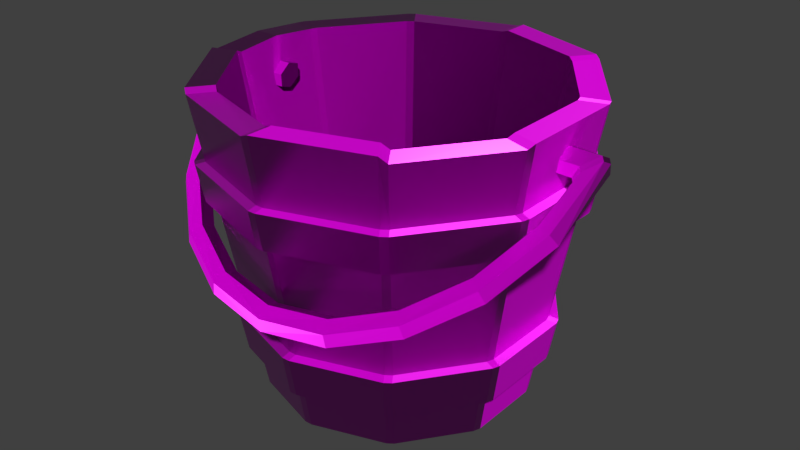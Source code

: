 # Source: Bucket_01_Blender_2_79.blend  (saved by Blender 2.79.0; exported with 4.5.12 LTS)
import bpy
from mathutils import Matrix  # noqa: F401  (used for matrix-valued properties, if any)

bpy.ops.wm.read_factory_settings(use_empty=True)
scene = bpy.context.scene
scene.name = 'Scene'

# ---- collections
col_collection_1 = bpy.data.collections.new('Collection 1'); scene.collection.children.link(col_collection_1)

# ---- images (referenced by path relative to the original .blend; pixels are not part of the script)
import os
ASSET_DIR = os.environ.get("B2B_ASSET_DIR", "")  # directory of the original .blend (textures are referenced by path, not embedded)
HERE = os.path.dirname(os.path.abspath(__file__))  # packed textures are extracted next to this script under _unpacked/

def load_image(name, relpath, width, height, colorspace="sRGB"):
    """Load a texture the original file referenced (path relative to the .blend, or extracted next to this script)."""
    p = next((c for c in (os.path.join(HERE, relpath), os.path.join(ASSET_DIR, relpath)) if relpath and os.path.exists(c)), "")
    if p:
        img = bpy.data.images.load(p, check_existing=True)
        img.name = name
    else:  # same state as the original file: an image datablock whose file is absent (Cycles renders it pink)
        img = bpy.data.images.new(name, width, height)
        img.source = "FILE"
        img.filepath = "//" + (relpath or name)
    img.colorspace_settings.name = colorspace
    return img
img_bucket_01_rou = load_image('Bucket 01 ROU', '', 2048, 2048, 'sRGB')
img_bucket_01_met = load_image('Bucket 01 MET', 'Bucket 01 MET.png', 1024, 1024, 'sRGB')
img_bucket_01_col = load_image('Bucket 01 COL', 'Bucket 01 COL.png', 1024, 1024, 'sRGB')
img_bucket_01_nor = load_image('Bucket 01 NOR', 'Bucket 01 NOR.png', 1024, 1024, 'Non-Color')

# ---- materials (node trees are filled in below, after node groups)
mat_material_001 = bpy.data.materials.new('Material.001')
mat_material_001.alpha_threshold = 0.0
mat_material_001.roughness = 0.5
mat_material_001.line_color = (0.0, 0.0, 0.0, 1.0)

# ---- material node trees
mat_material_001.use_nodes = True; mat_material_001.node_tree.nodes.clear()
_N = mat_material_001.node_tree.nodes; _L = mat_material_001.node_tree.links
n0 = _N.new('ShaderNodeBsdfPrincipled'); n0.name = 'Principled BSDF'; n0.location = (10, 300)
n0.distribution = 'GGX'
n0.subsurface_method = 'BURLEY'
n0.inputs[3].default_value = 1.45
n1 = _N.new('ShaderNodeNormalMap'); n1.name = 'Normal Map'; n1.location = (-188, -211)
n2 = _N.new('ShaderNodeTexImage'); n2.name = 'Image Texture.003'; n2.location = (-554, -48)
n2.image = img_bucket_01_rou
n3 = _N.new('ShaderNodeTexImage'); n3.name = 'Image Texture.002'; n3.location = (-556, 223)
n3.image = img_bucket_01_met
n4 = _N.new('ShaderNodeTexImage'); n4.name = 'Image Texture'; n4.location = (-555, 492)
n4.image = img_bucket_01_col
n5 = _N.new('ShaderNodeOutputMaterial'); n5.name = 'Material Output'; n5.location = (340, 319)
n6 = _N.new('ShaderNodeTexImage'); n6.name = 'Image Texture.001'; n6.location = (-551, -332)
n6.image = img_bucket_01_nor
_L.new(n0.outputs[0], n5.inputs[0])
_L.new(n4.outputs[0], n0.inputs[0])
_L.new(n1.outputs[0], n0.inputs[5])
_L.new(n6.outputs[0], n1.inputs[1])
_L.new(n3.outputs[0], n0.inputs[1])
_L.new(n2.outputs[0], n0.inputs[2])
n5.is_active_output = True

# ---- world
world_world = bpy.data.worlds.new('World'); scene.world = world_world
world_world.color = (0.05088, 0.05088, 0.05088)
world_world.use_sun_shadow = False
world_world.sun_shadow_jitter_overblur = 0.0
world_world.cycles.sampling_method = 'MANUAL'

# ---- meshes
me_cylinder = bpy.data.meshes.new('Cylinder')
me_cylinder.from_pydata([(0.07561, -0.1966, 0.1487), (0.0733, -0.1975, 0.1623), (0.06868, -0.1855, 0.1718), (0.06638, -0.1725, 0.1676), (0.06868, -0.1716, 0.1541), (0.0733, -0.1836, 0.1446), (0.1438, -0.1672, 0.1719), (0.1394, -0.169, 0.1847), (0.1307, -0.1588, 0.1928), (0.1263, -0.1467, 0.188), (0.1307, -0.1448, 0.1751), (0.1394, -0.1551, 0.167), (0.198, -0.1213, 0.2079), (0.1919, -0.1245, 0.2197), (0.1798, -0.1171, 0.2255), (0.1738, -0.1064, 0.2196), (0.1798, -0.1032, 0.2078), (0.1919, -0.1106, 0.202), (0.2327, -0.06352, 0.2533), (0.2256, -0.06852, 0.2637), (0.2114, -0.06462, 0.2668), (0.2043, -0.0557, 0.2595), (0.2114, -0.0507, 0.2491), (0.2256, -0.05461, 0.246), (0.1571, 0.01402, 0.3143), (0.1571, 0.0007346, 0.3182), (0.1571, -0.01192, 0.3082), (0.1571, -0.01128, 0.2944), (0.1571, 0.002, 0.2905), (0.1571, 0.01465, 0.3005), (0.2397, 0.003887, 0.3105), (0.2356, 0.007908, 0.3137), (0.2326, -5.583e-05, 0.3176), (0.2366, -0.003963, 0.3145), (0.2177, -0.0127, 0.3076), (0.2214, -0.01677, 0.3044), (0.2102, -0.01206, 0.2938), (0.2139, -0.01613, 0.2906), (0.2177, 0.00122, 0.2899), (0.2214, -0.002822, 0.2867), (0.2327, 0.01386, 0.2999), (0.2366, 0.01005, 0.2969), (0.0, -0.2067, 0.1408), (0.0, -0.2074, 0.1546), (0.0, -0.1947, 0.1645), (0.0, -0.1814, 0.1606), (0.0, -0.1808, 0.1468), (0.0, -0.1935, 0.1369), (-0.07561, -0.1966, 0.1487), (-0.0733, -0.1975, 0.1623), (-0.06868, -0.1855, 0.1718), (-0.06638, -0.1725, 0.1676), (-0.06868, -0.1716, 0.1541), (-0.0733, -0.1836, 0.1446), (-0.1438, -0.1672, 0.1719), (-0.1394, -0.169, 0.1847), (-0.1307, -0.1588, 0.1928), (-0.1263, -0.1467, 0.188), (-0.1307, -0.1448, 0.1751), (-0.1394, -0.1551, 0.167), (-0.198, -0.1213, 0.2079), (-0.1919, -0.1245, 0.2197), (-0.1798, -0.1171, 0.2255), (-0.1738, -0.1064, 0.2196), (-0.1798, -0.1032, 0.2078), (-0.1919, -0.1106, 0.202), (-0.2327, -0.06352, 0.2533), (-0.2256, -0.06852, 0.2637), (-0.2114, -0.06462, 0.2668), (-0.2043, -0.0557, 0.2595), (-0.2114, -0.0507, 0.2491), (-0.2256, -0.05461, 0.246), (-0.1571, 0.01402, 0.3143), (-0.1571, 0.0007346, 0.3182), (-0.1571, -0.01192, 0.3082), (-0.1571, -0.01128, 0.2944), (-0.1571, 0.002, 0.2905), (-0.1571, 0.01465, 0.3005), (-0.2397, 0.003887, 0.3105), (-0.2356, 0.007908, 0.3137), (-0.2326, -5.583e-05, 0.3176), (-0.2366, -0.003963, 0.3145), (-0.2177, -0.0127, 0.3076), (-0.2214, -0.01677, 0.3044), (-0.2102, -0.01206, 0.2938), (-0.2139, -0.01613, 0.2906), (-0.2177, 0.00122, 0.2899), (-0.2214, -0.002822, 0.2867), (-0.2327, 0.01386, 0.2999), (-0.2366, 0.01005, 0.2969), (0.004233, 0.1276, 0.0), (-0.004233, 0.1276, 0.0), (-0.004235, 0.181, 0.3406), (0.004235, 0.181, 0.3431), (0.07848, 0.1007, 0.0), (0.07157, 0.1057, 0.0), (0.103, 0.149, 0.3431), (0.1099, 0.1439, 0.3406), (0.1227, 0.03542, 0.0), (0.12, 0.04345, 0.0), (0.1709, 0.05996, 0.3406), (0.1735, 0.05193, 0.3406), (0.12, -0.04345, 0.0), (0.1227, -0.03542, 0.0), (0.1735, -0.05193, 0.3406), (0.1709, -0.05996, 0.3369), (0.07157, -0.1057, 0.0), (0.07848, -0.1007, 0.0), (0.1099, -0.1439, 0.3369), (0.103, -0.149, 0.3436), (-0.004233, -0.1276, 0.0), (0.004233, -0.1276, 0.0), (0.004235, -0.181, 0.3436), (-0.004235, -0.181, 0.3406), (-0.07848, -0.1007, 0.0), (-0.07157, -0.1057, 0.0), (-0.103, -0.149, 0.3406), (-0.1099, -0.1439, 0.3444), (-0.1227, -0.03542, 0.0), (-0.12, -0.04345, 0.0), (-0.1709, -0.05996, 0.3444), (-0.1735, -0.05193, 0.3406), (-0.12, 0.04345, 0.0), (-0.1227, 0.03542, 0.0), (-0.1735, 0.05193, 0.3406), (-0.1709, 0.05996, 0.3406), (-0.07157, 0.1057, 0.0), (-0.07848, 0.1007, 0.0), (-0.1099, 0.1439, 0.3406), (-0.103, 0.149, 0.3406), (0.1274, 0.168, 0.3406), (0.1205, 0.173, 0.3431), (-0.004234, 0.2108, 0.3406), (0.004234, 0.2108, 0.3431), (0.2018, 0.06112, 0.3406), (0.1992, 0.06916, 0.3406), (0.1992, -0.06916, 0.3369), (0.2018, -0.06112, 0.3406), (0.1205, -0.173, 0.3436), (0.1274, -0.168, 0.3369), (-0.004234, -0.2108, 0.3406), (0.004234, -0.2108, 0.3436), (-0.1274, -0.168, 0.3444), (-0.1205, -0.173, 0.3406), (-0.2018, -0.06112, 0.3406), (-0.1992, -0.06916, 0.3444), (-0.1992, 0.06916, 0.3406), (-0.2018, 0.06112, 0.3406), (-0.1205, 0.173, 0.3406), (-0.1274, 0.168, 0.3406), (-0.004234, 0.1486, 0.0), (0.004234, 0.1486, 0.0), (0.09083, 0.1177, 0.0), (0.08393, 0.1227, 0.0), (0.1427, 0.04191, 0.0), (0.14, 0.04995, 0.0), (0.14, -0.04995, 0.0), (0.1427, -0.04191, 0.0), (0.08393, -0.1227, 0.0), (0.09083, -0.1177, 0.0), (-0.004234, -0.1486, 0.0), (0.004234, -0.1486, 0.0), (-0.09083, -0.1177, 0.0), (-0.08393, -0.1227, 0.0), (-0.1427, -0.04191, 0.0), (-0.14, -0.04995, 0.0), (-0.14, 0.04995, 0.0), (-0.1427, 0.04191, 0.0), (-0.08393, 0.1227, 0.0), (-0.09083, 0.1177, 0.0), (0.07157, 0.1057, 0.0377), (0.0785, 0.1006, 0.0377), (-0.004235, 0.1276, 0.0377), (0.004235, 0.1276, 0.0377), (0.1227, 0.03542, 0.0377), (0.1201, 0.04344, 0.0377), (0.1201, -0.04344, 0.0377), (0.1227, -0.03542, 0.0377), (0.0785, -0.1006, 0.0377), (0.07157, -0.1057, 0.0377), (0.004235, -0.1276, 0.0377), (-0.004235, -0.1276, 0.0377), (-0.07157, -0.1057, 0.0377), (-0.0785, -0.1006, 0.0377), (-0.1227, -0.03542, 0.0377), (-0.1201, -0.04344, 0.0377), (-0.1201, 0.04344, 0.0377), (-0.1227, 0.03542, 0.0377), (-0.0785, 0.1006, 0.0377), (-0.07157, 0.1057, 0.0377), (0.004233, 0.1276, 0.02046), (-0.004233, 0.1276, 0.02046), (0.0785, 0.1006, 0.02046), (0.07157, 0.1057, 0.02046), (0.1201, 0.04344, 0.02046), (0.1227, 0.03542, 0.02046), (0.1227, -0.03542, 0.02046), (0.1201, -0.04344, 0.02046), (0.07157, -0.1057, 0.02046), (0.0785, -0.1006, 0.02046), (-0.004233, -0.1276, 0.02046), (0.004233, -0.1276, 0.02046), (-0.0785, -0.1006, 0.02046), (-0.07157, -0.1057, 0.02046), (-0.1201, -0.04344, 0.02046), (-0.1227, -0.03542, 0.02046), (-0.1227, 0.03542, 0.02046), (-0.1201, 0.04344, 0.02046), (-0.07157, 0.1057, 0.02046), (-0.0785, 0.1006, 0.02046), (-0.004234, 0.2081, 0.2675), (0.004234, 0.2081, 0.2675), (0.1189, 0.1709, 0.2675), (0.1258, 0.1658, 0.2675), (0.1966, 0.06833, 0.2675), (0.1992, 0.06029, 0.2675), (0.1992, -0.06029, 0.2675), (0.1966, -0.06833, 0.2675), (0.1258, -0.1658, 0.2675), (0.1189, -0.1709, 0.2675), (0.004234, -0.2081, 0.2675), (-0.004234, -0.2081, 0.2675), (-0.1189, -0.1709, 0.2675), (-0.1258, -0.1658, 0.2675), (-0.1966, -0.06833, 0.2675), (-0.1992, -0.06029, 0.2675), (-0.1992, 0.06029, 0.2675), (-0.1966, 0.06833, 0.2675), (-0.1258, 0.1658, 0.2675), (-0.1189, 0.1709, 0.2675), (0.1084, 0.1564, 0.228), (0.1153, 0.1514, 0.228), (0.1796, 0.06281, 0.228), (0.1822, 0.05476, 0.228), (0.1822, -0.05476, 0.228), (0.1796, -0.06281, 0.228), (0.1153, -0.1514, 0.228), (0.1084, -0.1564, 0.228), (0.004233, -0.1902, 0.228), (-0.004233, -0.1902, 0.228), (-0.1084, -0.1564, 0.228), (-0.1153, -0.1514, 0.228), (-0.1796, -0.06281, 0.228), (-0.1822, -0.05476, 0.228), (-0.1822, 0.05476, 0.228), (-0.1796, 0.06281, 0.228), (-0.1153, 0.1514, 0.228), (-0.1084, 0.1564, 0.228), (-0.004233, 0.1902, 0.228), (0.004233, 0.1902, 0.228), (0.1003, 0.1452, 0.09375), (0.1071, 0.1402, 0.09375), (0.1665, 0.05853, 0.09375), (0.1691, 0.05049, 0.09375), (0.1691, -0.05049, 0.09375), (0.1665, -0.05853, 0.09375), (0.1071, -0.1402, 0.09375), (0.1003, -0.1452, 0.09375), (0.004233, -0.1764, 0.09375), (-0.004233, -0.1764, 0.09375), (-0.1003, -0.1452, 0.09375), (-0.1071, -0.1402, 0.09375), (-0.1665, -0.05853, 0.09375), (-0.1691, -0.05049, 0.09375), (-0.1691, 0.05049, 0.09375), (-0.1665, 0.05853, 0.09375), (-0.1071, 0.1402, 0.09375), (-0.1003, 0.1452, 0.09375), (-0.004233, 0.1764, 0.09375), (0.004233, 0.1764, 0.09375), (0.1023, 0.1335, 0.04819), (0.09538, 0.1385, 0.04819), (0.1612, 0.04792, 0.04819), (0.1586, 0.05596, 0.04819), (0.1586, -0.05596, 0.04819), (0.1612, -0.04792, 0.04819), (0.09538, -0.1385, 0.04819), (0.1023, -0.1335, 0.04819), (-0.004233, -0.1681, 0.04819), (0.004233, -0.1681, 0.04819), (-0.1023, -0.1335, 0.04819), (-0.09538, -0.1385, 0.04819), (-0.1612, -0.04792, 0.04819), (-0.1586, -0.05596, 0.04819), (-0.1586, 0.05596, 0.04819), (-0.1612, 0.04792, 0.04819), (-0.09538, 0.1385, 0.04819), (-0.1023, 0.1335, 0.04819), (-0.004233, 0.1578, 0.05007), (0.004233, 0.1578, 0.05007), (-0.1128, 0.1625, 0.2693), (-0.1197, 0.1575, 0.2693), (0.004234, 0.1978, 0.2693), (-0.004234, 0.1978, 0.2693), (-0.1868, 0.06514, 0.2693), (-0.1894, 0.0571, 0.2693), (-0.1894, -0.0571, 0.2693), (-0.1868, -0.06514, 0.2693), (-0.1197, -0.1575, 0.2693), (-0.1128, -0.1625, 0.2693), (-0.004234, -0.1978, 0.2693), (0.004234, -0.1978, 0.2693), (0.1128, -0.1625, 0.2693), (0.1197, -0.1575, 0.2693), (0.1868, -0.06514, 0.2693), (0.1894, -0.0571, 0.2693), (0.1894, 0.0571, 0.2693), (0.1868, 0.06514, 0.2693), (0.1197, 0.1575, 0.2693), (0.1128, 0.1625, 0.2693), (0.004234, 0.2006, 0.2261), (-0.004234, 0.2006, 0.2261), (0.1213, 0.1597, 0.2261), (0.1145, 0.1647, 0.2261), (0.1921, 0.05796, 0.2261), (0.1894, 0.066, 0.2261), (0.1894, -0.066, 0.2261), (0.1921, -0.05796, 0.2261), (0.1145, -0.1647, 0.2261), (0.1213, -0.1597, 0.2261), (-0.004234, -0.2006, 0.2261), (0.004234, -0.2006, 0.2261), (-0.1213, -0.1597, 0.2261), (-0.1145, -0.1647, 0.2261), (-0.1921, -0.05796, 0.2261), (-0.1894, -0.066, 0.2261), (-0.1894, 0.066, 0.2261), (-0.1921, 0.05796, 0.2261), (-0.1145, 0.1647, 0.2261), (-0.1213, 0.1597, 0.2261), (-0.09419, 0.1368, 0.09563), (-0.1011, 0.1318, 0.09563), (0.004233, 0.1661, 0.09563), (-0.004233, 0.1661, 0.09563), (-0.1566, 0.05534, 0.09563), (-0.1593, 0.0473, 0.09563), (-0.1593, -0.0473, 0.09563), (-0.1566, -0.05534, 0.09563), (-0.1011, -0.1318, 0.09563), (-0.09419, -0.1368, 0.09563), (-0.004233, -0.1661, 0.09563), (0.004233, -0.1661, 0.09563), (0.09419, -0.1368, 0.09563), (0.1011, -0.1318, 0.09563), (0.1566, -0.05534, 0.09563), (0.1593, -0.0473, 0.09563), (0.1593, 0.0473, 0.09563), (0.1566, 0.05534, 0.09563), (0.1011, 0.1318, 0.09563), (0.09419, 0.1368, 0.09563), (0.004233, 0.1681, 0.04819), (-0.004233, 0.1681, 0.04819), (0.08931, 0.1301, 0.05007), (0.09619, 0.1251, 0.05007), (0.1487, 0.05277, 0.05007), (0.1513, 0.04473, 0.05007), (0.1513, -0.04473, 0.05007), (0.1487, -0.05277, 0.05007), (0.09619, -0.1251, 0.05007), (0.08931, -0.1301, 0.05007), (0.004233, -0.1578, 0.05007), (-0.004233, -0.1578, 0.05007), (-0.08931, -0.1301, 0.05007), (-0.09619, -0.1251, 0.05007), (-0.1487, -0.05277, 0.05007), (-0.1513, -0.04473, 0.05007), (-0.1513, 0.04473, 0.05007), (-0.1487, 0.05277, 0.05007), (-0.09619, 0.1251, 0.05007), (-0.08931, 0.1301, 0.05007), (-0.1978, 0.0003083, 0.3178), (-0.1697, 0.0006028, 0.3181), (-0.1651, 0.001898, 0.2904), (-0.193, 0.001538, 0.2902), (-0.1948, 0.01426, 0.3002), (-0.1667, 0.01455, 0.3004), (-0.1972, 0.0109, 0.314), (-0.1691, 0.01309, 0.3142), (-0.1657, -0.01141, 0.2943), (-0.1937, -0.01181, 0.294), (-0.168, -0.01206, 0.3081), (-0.1961, -0.01242, 0.3078), (0.1937, -0.01181, 0.294), (0.1657, -0.01141, 0.2943), (0.193, 0.001538, 0.2902), (0.1651, 0.001898, 0.2904), (0.1961, -0.01242, 0.3078), (0.168, -0.01206, 0.3081), (0.1948, 0.01426, 0.3002), (0.1667, 0.01455, 0.3004), (0.1978, 0.0003083, 0.3178), (0.1697, 0.0006028, 0.3181), (0.1972, 0.0109, 0.314), (0.1691, 0.01309, 0.3142), (0.1735, -3.725e-09, 0.3406), (0.2018, -1.118e-08, 0.3406), (-0.1735, -3.725e-09, 0.3456), (-0.2018, 0.0, 0.3456), (0.1227, -3.725e-09, 0.0), (0.1227, -3.725e-09, 0.02046), (0.1427, -7.451e-09, 0.0), (0.1894, -1.118e-08, 0.2693), (0.1513, -7.451e-09, 0.05007), (0.1921, -1.118e-08, 0.2261), (0.1992, -1.118e-08, 0.2675), (0.1822, -1.118e-08, 0.228), (0.1593, -7.451e-09, 0.09563), (0.1612, -7.451e-09, 0.04819), (0.1691, -7.451e-09, 0.09375), (-0.1227, 0.0, 0.0), (-0.1227, 0.0, 0.02046), (-0.1427, 3.725e-09, 0.0), (-0.1894, 0.0, 0.2693), (-0.1513, 0.0, 0.05007), (-0.1921, 0.0, 0.2261), (-0.1992, 0.0, 0.2675), (-0.1822, 0.0, 0.228), (-0.1593, 0.0, 0.09563), (-0.1612, 0.0, 0.04819), (-0.1691, 0.0, 0.09375), (0.1609, -0.04784, 0.2656), (0.1583, -0.05587, 0.2656), (0.09521, -0.1382, 0.2656), (0.1021, -0.1332, 0.2656), (-0.1583, -0.05587, 0.2656), (-0.1609, -0.04784, 0.2656), (-0.004235, -0.1678, 0.2656), (0.004235, -0.1678, 0.2656), (-0.1021, -0.1332, 0.2656), (-0.09521, -0.1382, 0.2656), (-0.004235, 0.1672, 0.262), (0.004235, 0.1672, 0.262), (0.1017, 0.1327, 0.262), (0.09483, 0.1377, 0.262), (-0.1577, 0.05567, 0.262), (-0.1603, 0.04764, 0.262), (0.1603, 0.04764, 0.262), (0.1577, 0.05567, 0.262), (-0.09483, 0.1377, 0.262), (-0.1017, 0.1327, 0.262)], [], [(42, 0, 1, 43), (43, 1, 2, 44), (44, 2, 3, 45), (45, 3, 4, 46), (46, 4, 5, 47), (47, 5, 0, 42), (0, 6, 7, 1), (1, 7, 8, 2), (2, 8, 9, 3), (3, 9, 10, 4), (4, 10, 11, 5), (5, 11, 6, 0), (6, 12, 13, 7), (7, 13, 14, 8), (8, 14, 15, 9), (9, 15, 16, 10), (10, 16, 17, 11), (11, 17, 12, 6), (12, 18, 19, 13), (13, 19, 20, 14), (14, 20, 21, 15), (15, 21, 22, 16), (16, 22, 23, 17), (17, 23, 18, 12), (31, 40, 388, 392), (36, 34, 386, 382), (38, 36, 382, 384), (40, 38, 384, 388), (34, 32, 390, 386), (23, 41, 30, 18), (21, 37, 39, 22), (19, 33, 35, 20), (22, 39, 41, 23), (20, 35, 37, 21), (18, 30, 33, 19), (24, 27, 26, 25), (28, 27, 24, 29), (31, 32, 33, 30), (32, 34, 35, 33), (34, 36, 37, 35), (36, 38, 39, 37), (38, 40, 41, 39), (30, 41, 40, 31), (32, 31, 392, 390), (42, 43, 49, 48), (43, 44, 50, 49), (44, 45, 51, 50), (45, 46, 52, 51), (46, 47, 53, 52), (47, 42, 48, 53), (48, 49, 55, 54), (49, 50, 56, 55), (50, 51, 57, 56), (51, 52, 58, 57), (52, 53, 59, 58), (53, 48, 54, 59), (54, 55, 61, 60), (55, 56, 62, 61), (56, 57, 63, 62), (57, 58, 64, 63), (58, 59, 65, 64), (59, 54, 60, 65), (60, 61, 67, 66), (61, 62, 68, 67), (62, 63, 69, 68), (63, 64, 70, 69), (64, 65, 71, 70), (65, 60, 66, 71), (79, 376, 374, 88), (84, 379, 381, 82), (86, 373, 379, 84), (88, 374, 373, 86), (82, 381, 370, 80), (71, 66, 78, 89), (69, 70, 87, 85), (67, 68, 83, 81), (70, 71, 89, 87), (68, 69, 85, 83), (66, 67, 81, 78), (72, 73, 74, 75), (76, 77, 72, 75), (79, 78, 81, 80), (80, 81, 83, 82), (82, 83, 85, 84), (84, 85, 87, 86), (86, 87, 89, 88), (78, 79, 88, 89), (80, 370, 376, 79), (308, 130, 135, 307), (290, 148, 132, 293), (304, 136, 139, 303), (302, 138, 141, 301), (300, 140, 143, 299), (298, 142, 145, 297), (296, 379, 373, 412), (294, 146, 149, 291), (106, 111, 201, 198), (151, 289, 352, 153), (272, 407, 402, 355), (91, 126, 168, 150), (430, 438, 189, 172), (398, 103, 196, 399), (102, 107, 199, 197), (423, 421, 176, 178), (110, 115, 203, 200), (114, 119, 204, 202), (409, 123, 206, 410), (122, 127, 209, 207), (292, 133, 131, 309), (94, 99, 194, 192), (126, 91, 191, 208), (437, 432, 171, 175), (104, 394, 391, 387), (105, 108, 139, 136), (427, 422, 179, 180), (429, 426, 181, 182), (424, 428, 183, 185), (377, 375, 435, 124), (439, 434, 186, 188), (433, 431, 173, 170), (182, 181, 172, 189), (93, 96, 131, 133), (396, 124, 147, 397), (109, 112, 141, 138), (97, 100, 135, 130), (125, 128, 149, 146), (113, 116, 143, 140), (394, 104, 137, 395), (129, 92, 132, 148), (117, 120, 145, 142), (202, 204, 205, 410, 206, 207, 209), (409, 118, 164, 411), (111, 106, 158, 161), (99, 94, 152, 155), (127, 122, 166, 169), (115, 110, 160, 163), (398, 98, 154, 400), (90, 95, 193, 190), (119, 114, 162, 165), (107, 102, 156, 159), (210, 229, 290, 293), (228, 227, 294, 291), (415, 225, 296, 412), (224, 223, 298, 297), (222, 221, 300, 299), (220, 219, 302, 301), (218, 217, 304, 303), (404, 215, 306, 401), (214, 213, 308, 307), (212, 211, 292, 309), (312, 315, 232, 231), (332, 249, 230, 349), (316, 319, 236, 235), (318, 321, 238, 237), (320, 323, 240, 239), (322, 325, 242, 241), (414, 327, 244, 416), (326, 329, 246, 245), (328, 311, 248, 247), (350, 269, 250, 271), (268, 267, 330, 333), (266, 265, 334, 331), (419, 263, 336, 417), (262, 261, 338, 337), (260, 259, 340, 339), (258, 257, 342, 341), (256, 255, 344, 343), (408, 253, 346, 406), (250, 269, 332, 349), (270, 251, 252, 273), (168, 369, 288, 150), (400, 402, 356, 157), (156, 357, 358, 159), (158, 359, 360, 161), (160, 361, 362, 163), (162, 363, 364, 165), (411, 413, 366, 167), (166, 367, 368, 169), (170, 173, 180, 179), (152, 353, 354, 155), (312, 213, 214, 315), (310, 313, 230, 249), (326, 227, 228, 329), (414, 415, 226, 327), (322, 223, 224, 325), (320, 221, 222, 323), (318, 219, 220, 321), (316, 217, 218, 319), (403, 404, 216, 317), (328, 229, 210, 311), (348, 231, 232, 347), (403, 317, 234, 405), (406, 405, 234, 345), (344, 235, 236, 343), (342, 237, 238, 341), (340, 239, 240, 339), (338, 241, 242, 337), (417, 416, 244, 335), (334, 245, 246, 331), (330, 247, 248, 333), (350, 271, 352, 289), (286, 267, 268, 351), (284, 265, 266, 287), (418, 419, 264, 285), (280, 261, 262, 283), (278, 259, 260, 281), (276, 257, 258, 279), (274, 255, 256, 277), (407, 408, 254, 275), (252, 251, 348, 347), (270, 273, 354, 353), (407, 275, 356, 402), (274, 277, 358, 357), (276, 279, 360, 359), (278, 281, 362, 361), (280, 283, 364, 363), (418, 285, 366, 413), (284, 287, 368, 367), (286, 351, 288, 369), (174, 175, 171, 178, 176, 177), (184, 185, 183, 188, 186, 187), (190, 193, 198, 201), (200, 203, 208, 191), (192, 194, 195, 399, 196, 197, 199), (310, 211, 212, 313), (293, 132, 133, 292), (353, 152, 153, 352), (355, 154, 155, 354), (357, 156, 157, 356), (359, 158, 159, 358), (361, 160, 161, 360), (363, 162, 163, 362), (365, 164, 165, 364), (367, 166, 167, 366), (369, 168, 169, 368), (132, 92, 93, 133), (97, 130, 131, 96), (101, 134, 135, 100), (105, 136, 137, 104), (109, 138, 139, 108), (113, 140, 141, 112), (117, 142, 143, 116), (121, 144, 145, 120), (125, 146, 147, 124), (129, 148, 149, 128), (152, 94, 95, 153), (91, 150, 151, 90), (154, 98, 99, 155), (156, 102, 103, 157), (158, 106, 107, 159), (160, 110, 111, 161), (162, 114, 115, 163), (164, 118, 119, 165), (166, 122, 123, 167), (168, 126, 127, 169), (420, 177, 176, 421), (422, 109, 108, 423), (430, 172, 173, 431), (432, 97, 96, 433), (424, 185, 184, 425), (434, 125, 124, 435), (426, 113, 112, 427), (436, 101, 100, 437), (438, 129, 128, 439), (428, 117, 116, 429), (94, 192, 193, 95), (191, 91, 90, 190), (122, 207, 206, 123), (204, 119, 118, 205), (110, 200, 201, 111), (199, 107, 106, 198), (98, 195, 194, 99), (126, 208, 209, 127), (114, 202, 203, 115), (102, 197, 196, 103), (311, 210, 211, 310), (130, 308, 309, 131), (134, 306, 307, 135), (136, 304, 305, 137), (138, 302, 303, 139), (140, 300, 301, 141), (142, 298, 299, 143), (144, 296, 297, 145), (146, 294, 295, 147), (148, 290, 291, 149), (213, 312, 313, 212), (215, 314, 315, 214), (217, 316, 317, 216), (219, 318, 319, 218), (221, 320, 321, 220), (223, 322, 323, 222), (225, 324, 325, 224), (227, 326, 327, 226), (229, 328, 329, 228), (333, 248, 249, 332), (231, 348, 349, 230), (233, 346, 347, 232), (235, 344, 345, 234), (237, 342, 343, 236), (239, 340, 341, 238), (241, 338, 339, 240), (243, 336, 337, 242), (245, 334, 335, 244), (247, 330, 331, 246), (351, 268, 269, 350), (251, 270, 271, 250), (253, 272, 273, 252), (255, 274, 275, 254), (257, 276, 277, 256), (259, 278, 279, 258), (261, 280, 281, 260), (263, 282, 283, 262), (265, 284, 285, 264), (267, 286, 287, 266), (150, 288, 289, 151), (292, 211, 210, 293), (228, 291, 290, 229), (226, 295, 294, 227), (224, 297, 296, 225), (222, 299, 298, 223), (220, 301, 300, 221), (218, 303, 302, 219), (216, 305, 304, 217), (214, 307, 306, 215), (212, 309, 308, 213), (248, 311, 310, 249), (312, 231, 230, 313), (314, 233, 232, 315), (316, 235, 234, 317), (318, 237, 236, 319), (320, 239, 238, 321), (322, 241, 240, 323), (324, 243, 242, 325), (326, 245, 244, 327), (328, 247, 246, 329), (332, 269, 268, 333), (266, 331, 330, 267), (264, 335, 334, 265), (262, 337, 336, 263), (260, 339, 338, 261), (258, 341, 340, 259), (256, 343, 342, 257), (254, 345, 344, 255), (252, 347, 346, 253), (250, 349, 348, 251), (288, 351, 350, 289), (270, 353, 352, 271), (272, 355, 354, 273), (274, 357, 356, 275), (276, 359, 358, 277), (278, 361, 360, 279), (280, 363, 362, 281), (282, 365, 364, 283), (284, 367, 366, 285), (286, 369, 368, 287), (170, 179, 178, 171), (172, 181, 180, 173), (182, 189, 188, 183), (192, 199, 198, 193), (190, 201, 200, 191), (202, 209, 208, 203), (95, 90, 151, 153), (387, 391, 25, 26), (371, 380, 74, 73), (393, 389, 29, 24), (372, 375, 77, 76), (389, 385, 28, 29), (383, 387, 26, 27), (395, 390, 392, 134), (375, 377, 72, 77), (295, 374, 376, 147), (377, 371, 73, 72), (391, 393, 24, 25), (391, 394, 101, 393), (137, 386, 390, 395), (378, 372, 76, 75), (385, 383, 27, 28), (380, 378, 75, 74), (101, 394, 395, 134), (121, 396, 397, 144), (124, 396, 371, 377), (393, 101, 436, 389), (134, 392, 388, 306), (371, 396, 121, 380), (306, 388, 384, 401), (305, 382, 386, 137), (272, 253, 408, 407), (346, 233, 405, 406), (314, 403, 405, 233), (314, 215, 404, 403), (154, 355, 402, 400), (254, 408, 406, 345), (216, 404, 401, 305), (103, 398, 400, 157), (98, 398, 399, 195), (282, 418, 413, 365), (401, 384, 382, 305), (397, 370, 381, 144), (147, 376, 370, 397), (379, 296, 144, 381), (282, 263, 419, 418), (336, 243, 416, 417), (324, 225, 415, 414), (164, 365, 413, 411), (264, 419, 417, 335), (324, 414, 416, 243), (226, 415, 412, 295), (123, 409, 411, 167), (118, 409, 410, 205), (183, 428, 429, 182), (412, 373, 374, 295), (181, 426, 427, 180), (120, 424, 425, 121), (179, 422, 423, 178), (104, 420, 421, 105), (120, 117, 428, 424), (116, 113, 426, 429), (112, 109, 422, 427), (108, 105, 421, 423), (189, 438, 439, 188), (174, 436, 437, 175), (186, 434, 435, 187), (171, 432, 433, 170), (92, 430, 431, 93), (96, 93, 431, 433), (128, 125, 434, 439), (100, 97, 432, 437), (92, 129, 438, 430), (383, 420, 104, 387), (420, 436, 174, 177), (389, 436, 420, 383, 385), (435, 425, 184, 187), (425, 378, 380, 121), (378, 425, 435, 375, 372)])
_uv = me_cylinder.uv_layers.new(name='UVMap')
_uv.uv.foreach_set('vector', [0.6548, 0.7992, 0.6604, 0.7534, 0.6686, 0.7552, 0.6631, 0.7992, 0.6631, 0.7992, 0.6686, 0.7552, 0.6779, 0.7571, 0.6729, 0.7992, 0.6729, 0.7992, 0.6779, 0.7571, 0.6861, 0.7589, 0.6811, 0.7992, 0.8484, 0.8032, 0.8532, 0.8425, 0.8453, 0.8443, 0.8404, 0.8032, 0.8404, 0.8032, 0.8453, 0.8443, 0.8361, 0.8462, 0.8308, 0.8032, 0.8308, 0.8032, 0.8361, 0.8462, 0.8281, 0.8479, 0.8227, 0.8032, 0.6604, 0.7534, 0.6769, 0.7096, 0.6845, 0.7131, 0.6686, 0.7552, 0.6686, 0.7552, 0.6845, 0.7131, 0.6931, 0.7169, 0.6779, 0.7571, 0.6779, 0.7571, 0.6931, 0.7169, 0.7006, 0.7204, 0.6861, 0.7589, 0.8532, 0.8425, 0.8674, 0.8802, 0.8601, 0.8836, 0.8453, 0.8443, 0.8453, 0.8443, 0.8601, 0.8836, 0.8517, 0.8873, 0.8361, 0.8462, 0.8361, 0.8462, 0.8517, 0.8873, 0.8443, 0.8907, 0.8281, 0.8479, 0.6769, 0.7096, 0.7036, 0.6698, 0.7102, 0.6748, 0.6845, 0.7131, 0.6845, 0.7131, 0.7102, 0.6748, 0.7176, 0.6803, 0.6931, 0.7169, 0.6931, 0.7169, 0.7176, 0.6803, 0.7241, 0.6853, 0.7006, 0.7204, 0.8674, 0.8802, 0.8904, 0.9144, 0.884, 0.9193, 0.8601, 0.8836, 0.8601, 0.8836, 0.884, 0.9193, 0.8768, 0.9246, 0.8517, 0.8873, 0.8517, 0.8873, 0.8768, 0.9246, 0.8704, 0.9296, 0.8443, 0.8907, 0.7036, 0.6698, 0.7391, 0.6359, 0.7444, 0.6425, 0.7102, 0.6748, 0.7102, 0.6748, 0.7444, 0.6425, 0.75, 0.6492, 0.7176, 0.6803, 0.7176, 0.6803, 0.75, 0.6492, 0.7552, 0.6555, 0.7241, 0.6853, 0.8904, 0.9144, 0.9207, 0.9435, 0.9157, 0.9497, 0.884, 0.9193, 0.884, 0.9193, 0.9157, 0.9497, 0.9102, 0.9561, 0.8768, 0.9246, 0.8768, 0.9246, 0.9102, 0.9561, 0.9051, 0.9627, 0.8704, 0.9296, 0.9537, 0.9888, 0.9522, 0.9804, 0.9674, 0.9675, 0.9718, 0.9753, 0.7843, 0.6388, 0.7861, 0.6292, 0.796, 0.6383, 0.7916, 0.6453, 0.9503, 0.9692, 0.949, 0.9599, 0.9565, 0.9538, 0.962, 0.9599, 0.9522, 0.9804, 0.9503, 0.9692, 0.962, 0.9599, 0.9674, 0.9675, 0.7861, 0.6292, 0.7887, 0.6172, 0.8021, 0.6309, 0.796, 0.6383, 0.9102, 0.9561, 0.9493, 0.9804, 0.9494, 0.9891, 0.9051, 0.9627, 0.9207, 0.9435, 0.9454, 0.9598, 0.9464, 0.9693, 0.9157, 0.9497, 0.7444, 0.6425, 0.7854, 0.6171, 0.782, 0.629, 0.75, 0.6492, 0.9157, 0.9497, 0.9464, 0.9693, 0.9493, 0.9804, 0.9102, 0.9561, 0.75, 0.6492, 0.782, 0.629, 0.7806, 0.6388, 0.7552, 0.6555, 0.7391, 0.6359, 0.7859, 0.6115, 0.7854, 0.6171, 0.7444, 0.6425, 0.6799, 0.3438, 0.6352, 0.3423, 0.647, 0.327, 0.6693, 0.3278, 0.6459, 0.3583, 0.6352, 0.3423, 0.6799, 0.3438, 0.6682, 0.3591, 0.7902, 0.612, 0.7887, 0.6172, 0.7854, 0.6171, 0.7859, 0.6115, 0.7887, 0.6172, 0.7861, 0.6292, 0.782, 0.629, 0.7854, 0.6171, 0.7861, 0.6292, 0.7843, 0.6388, 0.7806, 0.6388, 0.782, 0.629, 0.949, 0.9599, 0.9503, 0.9692, 0.9464, 0.9693, 0.9454, 0.9598, 0.9503, 0.9692, 0.9522, 0.9804, 0.9493, 0.9804, 0.9464, 0.9693, 0.9494, 0.9891, 0.9493, 0.9804, 0.9522, 0.9804, 0.9537, 0.9888, 0.7887, 0.6172, 0.7902, 0.612, 0.8072, 0.6264, 0.8021, 0.6309, 0.6548, 0.7992, 0.6631, 0.7992, 0.6686, 0.8432, 0.6604, 0.845, 0.6631, 0.7992, 0.6729, 0.7992, 0.6779, 0.8413, 0.6686, 0.8432, 0.6729, 0.7992, 0.6811, 0.7992, 0.6861, 0.8395, 0.6779, 0.8413, 0.8484, 0.8032, 0.8404, 0.8032, 0.8453, 0.7621, 0.8532, 0.7638, 0.8404, 0.8032, 0.8308, 0.8032, 0.8361, 0.7602, 0.8453, 0.7621, 0.8308, 0.8032, 0.8227, 0.8032, 0.8281, 0.7585, 0.8361, 0.7602, 0.6604, 0.845, 0.6686, 0.8432, 0.6845, 0.8853, 0.6769, 0.8888, 0.6686, 0.8432, 0.6779, 0.8413, 0.6931, 0.8816, 0.6845, 0.8853, 0.6779, 0.8413, 0.6861, 0.8395, 0.7006, 0.8781, 0.6931, 0.8816, 0.8532, 0.7638, 0.8453, 0.7621, 0.8601, 0.7228, 0.8674, 0.7262, 0.8453, 0.7621, 0.8361, 0.7602, 0.8517, 0.7191, 0.8601, 0.7228, 0.8361, 0.7602, 0.8281, 0.7585, 0.8443, 0.7157, 0.8517, 0.7191, 0.6769, 0.8888, 0.6845, 0.8853, 0.7102, 0.9236, 0.7036, 0.9287, 0.6845, 0.8853, 0.6931, 0.8816, 0.7176, 0.9182, 0.7102, 0.9236, 0.6931, 0.8816, 0.7006, 0.8781, 0.7241, 0.9131, 0.7176, 0.9182, 0.8674, 0.7262, 0.8601, 0.7228, 0.884, 0.687, 0.8904, 0.6919, 0.8601, 0.7228, 0.8517, 0.7191, 0.8768, 0.6817, 0.884, 0.687, 0.8517, 0.7191, 0.8443, 0.7157, 0.8704, 0.6768, 0.8768, 0.6817, 0.7036, 0.9287, 0.7102, 0.9236, 0.7444, 0.9559, 0.7391, 0.9626, 0.7102, 0.9236, 0.7176, 0.9182, 0.75, 0.9493, 0.7444, 0.9559, 0.7176, 0.9182, 0.7241, 0.9131, 0.7552, 0.9429, 0.75, 0.9493, 0.8904, 0.6919, 0.884, 0.687, 0.9157, 0.6567, 0.9207, 0.6628, 0.884, 0.687, 0.8768, 0.6817, 0.9102, 0.6502, 0.9157, 0.6567, 0.8768, 0.6817, 0.8704, 0.6768, 0.9051, 0.6437, 0.9102, 0.6502, 0.9537, 0.6176, 0.9718, 0.6311, 0.9674, 0.6388, 0.9522, 0.6259, 0.7843, 0.9596, 0.7916, 0.9532, 0.796, 0.9602, 0.7861, 0.9692, 0.9503, 0.6371, 0.962, 0.6465, 0.9565, 0.6525, 0.949, 0.6465, 0.9522, 0.6259, 0.9674, 0.6388, 0.962, 0.6465, 0.9503, 0.6371, 0.7861, 0.9692, 0.796, 0.9602, 0.8021, 0.9675, 0.7887, 0.9812, 0.9102, 0.6502, 0.9051, 0.6437, 0.9494, 0.6173, 0.9493, 0.6259, 0.9207, 0.6628, 0.9157, 0.6567, 0.9464, 0.6371, 0.9454, 0.6465, 0.7444, 0.9559, 0.75, 0.9493, 0.782, 0.9695, 0.7854, 0.9813, 0.9157, 0.6567, 0.9102, 0.6502, 0.9493, 0.6259, 0.9464, 0.6371, 0.75, 0.9493, 0.7552, 0.9429, 0.7806, 0.9597, 0.782, 0.9695, 0.7391, 0.9626, 0.7444, 0.9559, 0.7854, 0.9813, 0.7859, 0.9869, 0.6678, 0.671, 0.6588, 0.6846, 0.6398, 0.6853, 0.6299, 0.6723, 0.6389, 0.6588, 0.6578, 0.6581, 0.6678, 0.671, 0.6299, 0.6723, 0.7902, 0.9865, 0.7859, 0.9869, 0.7854, 0.9813, 0.7887, 0.9812, 0.7887, 0.9812, 0.7854, 0.9813, 0.782, 0.9695, 0.7861, 0.9692, 0.7861, 0.9692, 0.782, 0.9695, 0.7806, 0.9597, 0.7843, 0.9596, 0.949, 0.6465, 0.9454, 0.6465, 0.9464, 0.6371, 0.9503, 0.6371, 0.9503, 0.6371, 0.9464, 0.6371, 0.9493, 0.6259, 0.9522, 0.6259, 0.9494, 0.6173, 0.9537, 0.6176, 0.9522, 0.6259, 0.9493, 0.6259, 0.7887, 0.9812, 0.8021, 0.9675, 0.8072, 0.9721, 0.7902, 0.9865, 0.3582, 0.236, 0.3076, 0.2203, 0.3387, 0.1365, 0.3873, 0.1577, 0.3234, 0.4119, 0.2706, 0.4075, 0.2828, 0.3189, 0.3348, 0.3291, 0.4244, 0.935, 0.3806, 0.9595, 0.3416, 0.8794, 0.3879, 0.86, 0.3855, 0.8543, 0.3347, 0.8754, 0.3049, 0.7913, 0.3577, 0.7757, 0.356, 0.7698, 0.3052, 0.7847, 0.2848, 0.6979, 0.3369, 0.6887, 0.3358, 0.6825, 0.281, 0.6922, 0.2701, 0.6037, 0.3256, 0.5998, 0.328, 0.591, 0.3069, 0.5595, 0.3089, 0.5496, 0.3245, 0.5494, 0.3207, 0.5016, 0.2677, 0.5031, 0.27, 0.4138, 0.3229, 0.4181, 0.595, 0.7474, 0.5737, 0.695, 0.5888, 0.6888, 0.6102, 0.7413, 0.5567, 0.3299, 0.5183, 0.3168, 0.5451, 0.2506, 0.5819, 0.2679, 0.9361, 0.08978, 0.9486, 0.06729, 0.9533, 0.06989, 0.9416, 0.09089, 0.5685, 0.3456, 0.5532, 0.4, 0.5364, 0.4007, 0.5545, 0.3363, 0.06343, 0.4048, 0.05494, 0.3544, 0.1764, 0.3406, 0.1827, 0.3781, 0.6523, 0.1789, 0.6684, 0.1557, 0.6819, 0.165, 0.6657, 0.1882, 0.6287, 0.8111, 0.6017, 0.7614, 0.6161, 0.7536, 0.6431, 0.8033, 0.09634, 0.0775, 0.1199, 0.03191, 0.227, 0.09484, 0.2096, 0.1285, 0.5687, 0.6804, 0.5532, 0.6259, 0.569, 0.6214, 0.5844, 0.676, 0.5499, 0.6108, 0.5406, 0.555, 0.5568, 0.5523, 0.566, 0.6081, 0.5395, 0.5129, 0.5394, 0.4838, 0.5555, 0.4862, 0.5555, 0.5129, 0.5407, 0.4708, 0.5499, 0.4151, 0.566, 0.4178, 0.5568, 0.4734, 0.336, 0.323, 0.2822, 0.3125, 0.304, 0.2258, 0.3564, 0.242, 0.6013, 0.2648, 0.6282, 0.2152, 0.6425, 0.2229, 0.6157, 0.2725, 0.5532, 0.4, 0.5685, 0.3456, 0.5842, 0.3501, 0.5689, 0.4045, 0.09871, 0.5102, 0.07973, 0.4628, 0.1954, 0.4235, 0.2095, 0.4587, 0.08789, 0.5816, 0.07481, 0.557, 0.0855, 0.5509, 0.09347, 0.5544, 0.3591, 0.9625, 0.3259, 0.8944, 0.3416, 0.8794, 0.3806, 0.9595, 0.07594, 0.1296, 0.09445, 0.0817, 0.2077, 0.1327, 0.194, 0.1682, 0.06122, 0.1834, 0.07452, 0.1339, 0.1925, 0.1725, 0.1827, 0.2092, 0.05236, 0.2386, 0.06028, 0.188, 0.1817, 0.2137, 0.1759, 0.2512, 0.02388, 0.2744, 0.03135, 0.2756, 0.05137, 0.2943, 0.008502, 0.2946, 0.05442, 0.3499, 0.0514, 0.2989, 0.1736, 0.2982, 0.1758, 0.3361, 0.07824, 0.4585, 0.06443, 0.4093, 0.1837, 0.3826, 0.1939, 0.4191, 0.06616, 0.7952, 0.1176, 0.7785, 0.1176, 0.9733, 0.06616, 0.9566, 0.2637, 0.3009, 0.2823, 0.2272, 0.304, 0.2258, 0.2822, 0.3125, 0.2479, 0.5544, 0.2471, 0.5162, 0.2679, 0.5093, 0.2682, 0.5533, 0.313, 0.876, 0.2877, 0.8045, 0.3049, 0.7913, 0.3347, 0.8754, 0.2905, 0.2068, 0.317, 0.1356, 0.3387, 0.1365, 0.3076, 0.2203, 0.2472, 0.4959, 0.2492, 0.42, 0.27, 0.4138, 0.2677, 0.5031, 0.2836, 0.7829, 0.2662, 0.7092, 0.2848, 0.6979, 0.3052, 0.7847, 0.3428, 0.08162, 0.3599, 0.04768, 0.3814, 0.05099, 0.3613, 0.09093, 0.251, 0.398, 0.2614, 0.3228, 0.2828, 0.3189, 0.2706, 0.4075, 0.2597, 0.6881, 0.2505, 0.6129, 0.2701, 0.6037, 0.281, 0.6922, 0.589, 0.5897, 0.5574, 0.546, 0.5555, 0.5398, 0.5555, 0.5129, 0.5555, 0.4862, 0.5574, 0.4799, 0.589, 0.4363, 0.5395, 0.5129, 0.5395, 0.542, 0.5229, 0.5459, 0.5237, 0.5129, 0.5737, 0.695, 0.595, 0.7474, 0.5822, 0.7583, 0.5569, 0.6962, 0.6282, 0.2152, 0.6013, 0.2648, 0.5848, 0.2618, 0.6166, 0.203, 0.5499, 0.4151, 0.5407, 0.4708, 0.5241, 0.4733, 0.535, 0.4074, 0.5532, 0.6259, 0.5687, 0.6804, 0.5547, 0.6898, 0.5364, 0.6252, 0.6523, 0.1789, 0.6362, 0.2021, 0.6201, 0.1972, 0.6392, 0.1698, 0.5735, 0.3311, 0.5947, 0.2787, 0.6098, 0.2849, 0.5886, 0.3373, 0.5406, 0.555, 0.5499, 0.6108, 0.5349, 0.6186, 0.524, 0.5525, 0.6017, 0.7614, 0.6287, 0.8111, 0.6171, 0.8234, 0.5851, 0.7645, 0.7817, 0.2012, 0.7706, 0.2649, 0.7656, 0.2623, 0.7761, 0.202, 0.7701, 0.2695, 0.7662, 0.334, 0.7609, 0.332, 0.7646, 0.2709, 0.7678, 0.3708, 0.7694, 0.4031, 0.764, 0.4017, 0.7624, 0.3711, 0.7699, 0.4077, 0.7803, 0.4715, 0.7747, 0.4706, 0.7649, 0.4102, 0.7812, 0.4759, 0.7986, 0.5382, 0.793, 0.538, 0.7765, 0.479, 0.8001, 0.5425, 0.8243, 0.6025, 0.8187, 0.6029, 0.7958, 0.5461, 0.8262, 0.6066, 0.8569, 0.6636, 0.8514, 0.6646, 0.8223, 0.6107, 0.8447, 0.03828, 0.8291, 0.06659, 0.8252, 0.06249, 0.84, 0.03568, 0.8271, 0.07067, 0.8023, 0.1304, 0.798, 0.1267, 0.8215, 0.07019, 0.8008, 0.1347, 0.7827, 0.1968, 0.778, 0.1936, 0.7951, 0.1348, 0.8235, 0.1379, 0.8474, 0.08047, 0.8517, 0.08411, 0.8292, 0.1383, 0.4802, 0.3277, 0.3718, 0.3027, 0.397, 0.2157, 0.5019, 0.2526, 0.8761, 0.6518, 0.8466, 0.5971, 0.8522, 0.596, 0.88, 0.6477, 0.8447, 0.5929, 0.8215, 0.5353, 0.8271, 0.5349, 0.849, 0.5893, 0.82, 0.531, 0.8033, 0.4711, 0.8089, 0.4713, 0.8247, 0.5279, 0.8023, 0.4666, 0.7923, 0.4053, 0.7979, 0.4061, 0.8073, 0.4641, 0.7903, 0.3697, 0.7887, 0.3387, 0.7941, 0.3401, 0.7956, 0.3694, 0.7887, 0.3341, 0.7925, 0.2721, 0.7978, 0.2741, 0.7942, 0.3327, 0.793, 0.2676, 0.8037, 0.2063, 0.8086, 0.2089, 0.7986, 0.2668, 0.8984, 0.195, 0.8742, 0.1894, 0.8894, 0.1374, 0.9128, 0.1456, 0.8732, 0.1938, 0.8639, 0.2472, 0.8589, 0.2446, 0.8676, 0.1946, 0.8633, 0.2517, 0.86, 0.3058, 0.8547, 0.3037, 0.8579, 0.2531, 0.8613, 0.3374, 0.8626, 0.3644, 0.8572, 0.363, 0.8559, 0.3376, 0.8631, 0.3689, 0.8718, 0.4224, 0.8662, 0.4216, 0.8581, 0.3715, 0.8727, 0.4269, 0.8873, 0.4791, 0.8816, 0.4789, 0.868, 0.43, 0.8887, 0.4834, 0.9089, 0.5337, 0.9033, 0.5341, 0.8844, 0.487, 0.9109, 0.5378, 0.9365, 0.5855, 0.931, 0.5865, 0.9069, 0.5418, 0.9269, 0.05526, 0.9137, 0.07896, 0.9099, 0.07487, 0.9222, 0.05266, 0.8894, 0.1374, 0.8742, 0.1894, 0.8695, 0.1862, 0.8838, 0.1375, 0.9144, 0.1413, 0.8909, 0.133, 0.9117, 0.08305, 0.9341, 0.09387, 0.5364, 0.4007, 0.4968, 0.3919, 0.5161, 0.3232, 0.5545, 0.3363, 0.6392, 0.1698, 0.6059, 0.1466, 0.6263, 0.1173, 0.6583, 0.1423, 0.6171, 0.8234, 0.5824, 0.8448, 0.5483, 0.7819, 0.5851, 0.7645, 0.5822, 0.7583, 0.5454, 0.7757, 0.5184, 0.7094, 0.5569, 0.6962, 0.5547, 0.6898, 0.5162, 0.703, 0.4967, 0.6341, 0.5364, 0.6252, 0.5349, 0.6186, 0.4952, 0.6275, 0.4835, 0.5569, 0.524, 0.5525, 0.5237, 0.5129, 0.4821, 0.5128, 0.483, 0.4757, 0.523, 0.4799, 0.5241, 0.4733, 0.4837, 0.469, 0.4953, 0.3985, 0.535, 0.4074, 0.1754, 0.9566, 0.124, 0.9733, 0.124, 0.7785, 0.1754, 0.7952, 0.5848, 0.2618, 0.548, 0.2444, 0.582, 0.1817, 0.6166, 0.203, 0.8235, 0.1379, 0.8023, 0.1304, 0.8271, 0.07067, 0.8474, 0.08047, 0.8047, 0.2019, 0.822, 0.1422, 0.8267, 0.1453, 0.8103, 0.2017, 0.7887, 0.3341, 0.7662, 0.334, 0.7701, 0.2695, 0.7925, 0.2721, 0.7903, 0.3697, 0.7678, 0.3708, 0.7662, 0.3385, 0.7887, 0.3387, 0.8023, 0.4666, 0.7803, 0.4715, 0.7699, 0.4077, 0.7923, 0.4053, 0.82, 0.531, 0.7986, 0.5382, 0.7812, 0.4759, 0.8033, 0.4711, 0.8447, 0.5929, 0.8243, 0.6025, 0.8001, 0.5425, 0.8215, 0.5353, 0.8761, 0.6518, 0.8569, 0.6636, 0.8262, 0.6066, 0.8466, 0.5971, 0.8644, 0.04917, 0.8447, 0.03828, 0.8603, 0.009971, 0.8794, 0.02196, 0.793, 0.2676, 0.7706, 0.2649, 0.7817, 0.2012, 0.8037, 0.2063, 0.5043, 0.246, 0.3993, 0.2091, 0.434, 0.1255, 0.5342, 0.1737, 0.8644, 0.04917, 0.8794, 0.02196, 0.8833, 0.02605, 0.8691, 0.05176, 0.5562, 0.1332, 0.4589, 0.07953, 0.4808, 0.03988, 0.575, 0.09894, 0.5714, 0.9024, 0.4766, 0.9606, 0.4336, 0.8809, 0.5342, 0.8336, 0.5312, 0.8272, 0.4306, 0.8746, 0.3966, 0.7906, 0.5019, 0.7547, 0.4997, 0.7481, 0.3944, 0.784, 0.37, 0.6968, 0.4786, 0.6728, 0.4771, 0.6659, 0.3685, 0.6899, 0.3539, 0.6005, 0.4645, 0.5887, 0.4617, 0.5427, 0.3508, 0.5484, 0.3485, 0.5031, 0.4597, 0.5036, 0.4598, 0.4967, 0.3485, 0.4961, 0.354, 0.4058, 0.4645, 0.4186, 0.4653, 0.4116, 0.3548, 0.3988, 0.3702, 0.3096, 0.4786, 0.3345, 0.8984, 0.195, 0.9128, 0.1456, 0.9175, 0.1488, 0.9041, 0.1949, 0.8886, 0.2501, 0.8639, 0.2472, 0.8732, 0.1938, 0.8974, 0.1994, 0.8849, 0.3059, 0.86, 0.3058, 0.8633, 0.2517, 0.888, 0.2546, 0.8861, 0.3362, 0.8613, 0.3374, 0.86, 0.3103, 0.8848, 0.3105, 0.896, 0.4171, 0.8718, 0.4224, 0.8631, 0.3689, 0.8878, 0.3663, 0.9108, 0.4711, 0.8873, 0.4791, 0.8727, 0.4269, 0.897, 0.4216, 0.9314, 0.5231, 0.9089, 0.5337, 0.8887, 0.4834, 0.9122, 0.4754, 0.9577, 0.5725, 0.9365, 0.5855, 0.9109, 0.5378, 0.9334, 0.5273, 0.9486, 0.06729, 0.9269, 0.05526, 0.94, 0.03156, 0.961, 0.04479, 0.9117, 0.08305, 0.8909, 0.133, 0.8866, 0.1294, 0.9061, 0.08257, 0.9144, 0.1413, 0.9341, 0.09387, 0.9384, 0.09751, 0.92, 0.1418, 0.9486, 0.06729, 0.961, 0.04479, 0.9649, 0.04889, 0.9533, 0.06989, 0.9577, 0.5725, 0.9334, 0.5273, 0.9389, 0.5262, 0.9616, 0.5685, 0.9314, 0.5231, 0.9122, 0.4754, 0.9179, 0.475, 0.9358, 0.5195, 0.9108, 0.4711, 0.897, 0.4216, 0.9026, 0.4218, 0.9155, 0.468, 0.896, 0.4171, 0.8878, 0.3663, 0.8934, 0.3672, 0.9011, 0.4145, 0.8861, 0.3362, 0.8848, 0.3105, 0.8903, 0.3119, 0.8914, 0.3359, 0.8849, 0.3059, 0.888, 0.2546, 0.8933, 0.2567, 0.8903, 0.3046, 0.8886, 0.2501, 0.8974, 0.1994, 0.9024, 0.202, 0.8941, 0.2493, 0.2144, 0.903, 0.2124, 0.9091, 0.1807, 0.9527, 0.1807, 0.7991, 0.2124, 0.8428, 0.2144, 0.8489, 0.02717, 0.8489, 0.02916, 0.8428, 0.06087, 0.7991, 0.06087, 0.9527, 0.02916, 0.9091, 0.02717, 0.903, 0.6521, 0.4157, 0.7035, 0.4324, 0.7035, 0.5936, 0.6521, 0.6103, 0.6457, 0.6103, 0.5943, 0.5936, 0.5943, 0.4324, 0.6457, 0.4157, 0.7087, 0.4363, 0.7404, 0.4799, 0.7424, 0.486, 0.7424, 0.513, 0.7424, 0.54, 0.7404, 0.5461, 0.7087, 0.5897, 0.8047, 0.2019, 0.7827, 0.1968, 0.8008, 0.1347, 0.822, 0.1422, 0.3348, 0.3291, 0.2828, 0.3189, 0.2822, 0.3125, 0.336, 0.323, 0.548, 0.2444, 0.5848, 0.2618, 0.5819, 0.2679, 0.5451, 0.2506, 0.5855, 0.176, 0.6201, 0.1972, 0.6166, 0.203, 0.582, 0.1817, 0.5824, 0.8448, 0.6171, 0.8234, 0.6206, 0.8291, 0.586, 0.8505, 0.5454, 0.7757, 0.5822, 0.7583, 0.5851, 0.7645, 0.5483, 0.7819, 0.5162, 0.703, 0.5547, 0.6898, 0.5569, 0.6962, 0.5184, 0.7094, 0.4952, 0.6275, 0.5349, 0.6186, 0.5364, 0.6252, 0.4967, 0.6341, 0.4827, 0.5499, 0.5229, 0.5459, 0.524, 0.5525, 0.4835, 0.5569, 0.4837, 0.469, 0.5241, 0.4733, 0.523, 0.4799, 0.483, 0.4757, 0.4968, 0.3919, 0.5364, 0.4007, 0.535, 0.4074, 0.4953, 0.3985, 0.2828, 0.3189, 0.2611, 0.3209, 0.2605, 0.3145, 0.2822, 0.3125, 0.2895, 0.2083, 0.3076, 0.2203, 0.304, 0.2258, 0.2859, 0.2137, 0.3212, 0.1222, 0.3412, 0.1309, 0.3387, 0.1365, 0.3188, 0.1278, 0.359, 0.9617, 0.3806, 0.9595, 0.3813, 0.9663, 0.3597, 0.9684, 0.3239, 0.8943, 0.3347, 0.8754, 0.3416, 0.8794, 0.3308, 0.8982, 0.2835, 0.7838, 0.3052, 0.7847, 0.3049, 0.7913, 0.2832, 0.7903, 0.2628, 0.7041, 0.281, 0.6922, 0.2848, 0.6979, 0.2666, 0.7098, 0.2519, 0.5901, 0.2724, 0.5973, 0.2701, 0.6037, 0.2497, 0.5964, 0.246, 0.5038, 0.2677, 0.5031, 0.2679, 0.5093, 0.2461, 0.5099, 0.2489, 0.4058, 0.2706, 0.4075, 0.27, 0.4138, 0.2483, 0.4121, 0.5848, 0.2618, 0.6, 0.2689, 0.5971, 0.2751, 0.5819, 0.2679, 0.5704, 0.3418, 0.5545, 0.3363, 0.5567, 0.3299, 0.5726, 0.3354, 0.6201, 0.1972, 0.6344, 0.206, 0.6309, 0.2118, 0.6166, 0.203, 0.6171, 0.8234, 0.6314, 0.8145, 0.635, 0.8203, 0.6206, 0.8291, 0.5822, 0.7583, 0.5974, 0.7511, 0.6003, 0.7573, 0.5851, 0.7645, 0.5547, 0.6898, 0.5706, 0.6843, 0.5728, 0.6907, 0.5569, 0.6962, 0.5349, 0.6186, 0.5514, 0.6148, 0.5528, 0.6215, 0.5364, 0.6252, 0.5229, 0.5459, 0.5395, 0.542, 0.5408, 0.549, 0.524, 0.5525, 0.5241, 0.4733, 0.5408, 0.4768, 0.5394, 0.4838, 0.523, 0.4799, 0.5364, 0.4007, 0.5528, 0.4044, 0.5513, 0.4111, 0.535, 0.4074, 0.1222, 0.02801, 0.2293, 0.09093, 0.227, 0.09484, 0.1199, 0.03191, 0.09445, 0.0817, 0.05567, 0.06436, 0.06082, 0.06158, 0.09634, 0.0775, 0.06343, 0.4048, 0.1827, 0.3781, 0.1837, 0.3826, 0.06443, 0.4093, 0.07973, 0.4628, 0.03913, 0.4766, 0.03639, 0.4726, 0.07824, 0.4585, 0.05236, 0.2386, 0.1759, 0.2512, 0.1754, 0.2557, 0.0519, 0.2431, 0.0514, 0.2989, 0.008526, 0.2991, 0.008502, 0.2946, 0.05137, 0.2943, 0.07452, 0.1339, 0.03565, 0.1212, 0.03558, 0.1164, 0.07594, 0.1296, 0.1006, 0.5143, 0.06173, 0.5324, 0.05982, 0.5283, 0.09871, 0.5102, 0.05494, 0.3544, 0.01234, 0.3593, 0.01182, 0.3547, 0.05442, 0.3499, 0.06028, 0.188, 0.01833, 0.1791, 0.02121, 0.175, 0.06122, 0.1834, 0.6, 0.2689, 0.6148, 0.2758, 0.6118, 0.282, 0.5971, 0.2751, 0.5859, 0.347, 0.5704, 0.3418, 0.5726, 0.3354, 0.5881, 0.3406, 0.5408, 0.4768, 0.5574, 0.4799, 0.5555, 0.4862, 0.5394, 0.4838, 0.5574, 0.546, 0.5408, 0.549, 0.5395, 0.542, 0.5555, 0.5398, 0.5706, 0.6843, 0.5861, 0.679, 0.5883, 0.6854, 0.5728, 0.6907, 0.6151, 0.7503, 0.6003, 0.7573, 0.5974, 0.7511, 0.6122, 0.7441, 0.6344, 0.206, 0.6483, 0.2146, 0.6448, 0.2203, 0.6309, 0.2118, 0.5528, 0.4044, 0.5688, 0.4079, 0.5673, 0.4146, 0.5513, 0.4111, 0.5514, 0.6148, 0.5673, 0.6113, 0.5688, 0.618, 0.5528, 0.6215, 0.6314, 0.8145, 0.6453, 0.8059, 0.6489, 0.8117, 0.635, 0.8203, 0.8037, 0.2063, 0.7817, 0.2012, 0.7827, 0.1968, 0.8047, 0.2019, 0.3076, 0.2203, 0.3582, 0.236, 0.3564, 0.242, 0.304, 0.2258, 0.3412, 0.1309, 0.3898, 0.1521, 0.3873, 0.1577, 0.3387, 0.1365, 0.3806, 0.9595, 0.4244, 0.935, 0.4274, 0.9403, 0.3813, 0.9663, 0.3347, 0.8754, 0.3855, 0.8543, 0.3879, 0.86, 0.3416, 0.8794, 0.3052, 0.7847, 0.356, 0.7698, 0.3577, 0.7757, 0.3049, 0.7913, 0.281, 0.6922, 0.3358, 0.6825, 0.3369, 0.6887, 0.2848, 0.6979, 0.2724, 0.5973, 0.3252, 0.5937, 0.3256, 0.5998, 0.2701, 0.6037, 0.2677, 0.5031, 0.3207, 0.5016, 0.3209, 0.5077, 0.2679, 0.5093, 0.2706, 0.4075, 0.3234, 0.4119, 0.3229, 0.4181, 0.27, 0.4138, 0.8023, 0.1304, 0.8235, 0.1379, 0.822, 0.1422, 0.8008, 0.1347, 0.8291, 0.06659, 0.8494, 0.07638, 0.8474, 0.08047, 0.8271, 0.07067, 0.8569, 0.6636, 0.8761, 0.6518, 0.8785, 0.6556, 0.8593, 0.6674, 0.8243, 0.6025, 0.8447, 0.5929, 0.8466, 0.5971, 0.8262, 0.6066, 0.7986, 0.5382, 0.82, 0.531, 0.8215, 0.5353, 0.8001, 0.5425, 0.7803, 0.4715, 0.8023, 0.4666, 0.8033, 0.4711, 0.7812, 0.4759, 0.7694, 0.4031, 0.7918, 0.4008, 0.7923, 0.4053, 0.7699, 0.4077, 0.7662, 0.334, 0.7887, 0.3341, 0.7887, 0.3387, 0.7662, 0.3385, 0.7706, 0.2649, 0.793, 0.2676, 0.7925, 0.2721, 0.7701, 0.2695, 0.4786, 0.3345, 0.3702, 0.3096, 0.3718, 0.3027, 0.4802, 0.3277, 0.3993, 0.2091, 0.5043, 0.246, 0.5019, 0.2526, 0.397, 0.2157, 0.437, 0.1192, 0.5373, 0.1674, 0.5342, 0.1737, 0.434, 0.1255, 0.4766, 0.9606, 0.5714, 0.9024, 0.575, 0.9084, 0.4802, 0.9666, 0.4306, 0.8746, 0.5312, 0.8272, 0.5342, 0.8336, 0.4336, 0.8809, 0.3944, 0.784, 0.4997, 0.7481, 0.5019, 0.7547, 0.3966, 0.7906, 0.3685, 0.6899, 0.4771, 0.6659, 0.4786, 0.6728, 0.37, 0.6968, 0.3531, 0.5936, 0.4637, 0.5818, 0.4645, 0.5887, 0.3539, 0.6005, 0.3485, 0.4961, 0.4598, 0.4967, 0.4597, 0.5036, 0.3485, 0.5031, 0.3548, 0.3988, 0.4653, 0.4116, 0.4645, 0.4186, 0.354, 0.4058, 0.8974, 0.1994, 0.8732, 0.1938, 0.8742, 0.1894, 0.8984, 0.195, 0.8909, 0.133, 0.9144, 0.1413, 0.9128, 0.1456, 0.8894, 0.1374, 0.9137, 0.07896, 0.9361, 0.08978, 0.9341, 0.09387, 0.9117, 0.08305, 0.9365, 0.5855, 0.9577, 0.5725, 0.9601, 0.5764, 0.9389, 0.5894, 0.9089, 0.5337, 0.9314, 0.5231, 0.9334, 0.5273, 0.9109, 0.5378, 0.8873, 0.4791, 0.9108, 0.4711, 0.9122, 0.4754, 0.8887, 0.4834, 0.8718, 0.4224, 0.896, 0.4171, 0.897, 0.4216, 0.8727, 0.4269, 0.8626, 0.3644, 0.8874, 0.3618, 0.8878, 0.3663, 0.8631, 0.3689, 0.86, 0.3058, 0.8849, 0.3059, 0.8848, 0.3105, 0.86, 0.3103, 0.8639, 0.2472, 0.8886, 0.2501, 0.888, 0.2546, 0.8633, 0.2517, 0.5545, 0.3363, 0.5161, 0.3232, 0.5183, 0.3168, 0.5567, 0.3299, 0.7772, 0.1955, 0.7827, 0.1968, 0.7817, 0.2012, 0.7762, 0.1999, 0.7701, 0.2695, 0.7645, 0.2688, 0.765, 0.2643, 0.7706, 0.2649, 0.7662, 0.3385, 0.7605, 0.3385, 0.7605, 0.334, 0.7662, 0.334, 0.7699, 0.4077, 0.7643, 0.4083, 0.7638, 0.4037, 0.7694, 0.4031, 0.7812, 0.4759, 0.7757, 0.4771, 0.7748, 0.4727, 0.7803, 0.4715, 0.8001, 0.5425, 0.7948, 0.5443, 0.7933, 0.54, 0.7986, 0.5382, 0.8262, 0.6066, 0.8211, 0.6091, 0.8192, 0.6049, 0.8243, 0.6025, 0.8593, 0.6674, 0.8545, 0.6704, 0.8521, 0.6665, 0.8569, 0.6636, 0.8271, 0.07067, 0.822, 0.06822, 0.824, 0.06414, 0.8291, 0.06659, 0.8008, 0.1347, 0.7954, 0.1328, 0.797, 0.1285, 0.8023, 0.1304, 0.8091, 0.2076, 0.8037, 0.2063, 0.8047, 0.2019, 0.8102, 0.2031, 0.8235, 0.1379, 0.8289, 0.1397, 0.8273, 0.144, 0.822, 0.1422, 0.8494, 0.07638, 0.8544, 0.07883, 0.8525, 0.08291, 0.8474, 0.08047, 0.8761, 0.6518, 0.8809, 0.6488, 0.8833, 0.6527, 0.8785, 0.6556, 0.8447, 0.5929, 0.8498, 0.5905, 0.8517, 0.5947, 0.8466, 0.5971, 0.82, 0.531, 0.8253, 0.5292, 0.8268, 0.5335, 0.8215, 0.5353, 0.8023, 0.4666, 0.8078, 0.4654, 0.8088, 0.4699, 0.8033, 0.4711, 0.7918, 0.4008, 0.7974, 0.4002, 0.7979, 0.4047, 0.7923, 0.4053, 0.7887, 0.3341, 0.7944, 0.3342, 0.7943, 0.3387, 0.7887, 0.3387, 0.793, 0.2676, 0.7986, 0.2682, 0.7981, 0.2728, 0.7925, 0.2721, 0.8687, 0.1881, 0.8742, 0.1894, 0.8732, 0.1938, 0.8677, 0.1925, 0.8633, 0.2517, 0.8577, 0.2511, 0.8583, 0.2465, 0.8639, 0.2472, 0.86, 0.3103, 0.8543, 0.3103, 0.8544, 0.3057, 0.86, 0.3058, 0.8631, 0.3689, 0.8575, 0.3695, 0.857, 0.365, 0.8626, 0.3644, 0.8727, 0.4269, 0.8672, 0.4281, 0.8662, 0.4236, 0.8718, 0.4224, 0.8887, 0.4834, 0.8834, 0.4852, 0.8819, 0.4809, 0.8873, 0.4791, 0.9109, 0.5378, 0.9058, 0.5402, 0.9038, 0.5361, 0.9089, 0.5337, 0.9389, 0.5894, 0.9341, 0.5923, 0.9317, 0.5884, 0.9365, 0.5855, 0.9117, 0.08305, 0.9067, 0.0806, 0.9087, 0.07651, 0.9137, 0.07896, 0.8894, 0.1374, 0.8841, 0.1355, 0.8856, 0.1312, 0.8909, 0.133, 0.9029, 0.2007, 0.8974, 0.1994, 0.8984, 0.195, 0.9039, 0.1963, 0.9144, 0.1413, 0.9197, 0.1432, 0.9181, 0.1475, 0.9128, 0.1456, 0.9361, 0.08978, 0.9412, 0.09224, 0.9392, 0.09632, 0.9341, 0.09387, 0.9577, 0.5725, 0.9625, 0.5696, 0.9649, 0.5735, 0.9601, 0.5764, 0.9314, 0.5231, 0.9365, 0.5207, 0.9385, 0.5249, 0.9334, 0.5273, 0.9108, 0.4711, 0.9161, 0.4693, 0.9176, 0.4736, 0.9122, 0.4754, 0.896, 0.4171, 0.9015, 0.4159, 0.9025, 0.4203, 0.897, 0.4216, 0.8874, 0.3618, 0.893, 0.3612, 0.8934, 0.3658, 0.8878, 0.3663, 0.8849, 0.3059, 0.8905, 0.306, 0.8905, 0.3105, 0.8848, 0.3105, 0.8886, 0.2501, 0.8942, 0.2508, 0.8936, 0.2553, 0.888, 0.2546, 0.1754, 0.9566, 0.1754, 0.7952, 0.1807, 0.7991, 0.1807, 0.9527, 0.1176, 0.9733, 0.1176, 0.7785, 0.124, 0.7785, 0.124, 0.9733, 0.06616, 0.7952, 0.06616, 0.9566, 0.06087, 0.9527, 0.06087, 0.7991, 0.7087, 0.4363, 0.7087, 0.5897, 0.7035, 0.5936, 0.7035, 0.4324, 0.6521, 0.4157, 0.6521, 0.6103, 0.6457, 0.6103, 0.6457, 0.4157, 0.589, 0.5897, 0.589, 0.4363, 0.5943, 0.4324, 0.5943, 0.5936, 0.5947, 0.2787, 0.5735, 0.3311, 0.5567, 0.3299, 0.5819, 0.2679, 0.6472, 0.3118, 0.6697, 0.3103, 0.6693, 0.3278, 0.647, 0.327, 0.6591, 0.6994, 0.6401, 0.6981, 0.6398, 0.6853, 0.6588, 0.6846, 0.6931, 0.354, 0.6788, 0.3673, 0.6682, 0.3591, 0.6799, 0.3438, 0.6384, 0.6494, 0.6573, 0.6468, 0.6578, 0.6581, 0.6389, 0.6588, 0.6676, 0.3724, 0.6453, 0.3693, 0.6459, 0.3583, 0.6682, 0.3591, 0.6257, 0.3351, 0.6348, 0.3179, 0.647, 0.327, 0.6352, 0.3423, 0.3613, 0.09093, 0.3763, 0.09875, 0.3754, 0.107, 0.3412, 0.1309, 0.6668, 0.6512, 0.6789, 0.6624, 0.6678, 0.671, 0.6578, 0.6581, 0.3209, 0.5077, 0.3008, 0.5409, 0.2907, 0.5442, 0.2679, 0.5093, 0.6789, 0.6796, 0.671, 0.6929, 0.6588, 0.6846, 0.6678, 0.671, 0.6838, 0.318, 0.6931, 0.3336, 0.6799, 0.3438, 0.6693, 0.3278, 0.0855, 0.5509, 0.07481, 0.557, 0.06173, 0.5324, 0.08422, 0.544, 0.3814, 0.05099, 0.3872, 0.09378, 0.3763, 0.09875, 0.3613, 0.09093, 0.6214, 0.6668, 0.6311, 0.6537, 0.6389, 0.6588, 0.6299, 0.6723, 0.6366, 0.3643, 0.6252, 0.3488, 0.6352, 0.3423, 0.6459, 0.3583, 0.6296, 0.693, 0.6218, 0.6784, 0.6299, 0.6723, 0.6398, 0.6853, 0.3257, 0.1156, 0.3428, 0.08162, 0.3613, 0.09093, 0.3412, 0.1309, 0.2509, 0.5925, 0.2479, 0.5544, 0.2682, 0.5533, 0.2724, 0.5973, 0.008502, 0.2946, 0.007205, 0.2666, 0.0221, 0.2677, 0.02388, 0.2744, 0.08422, 0.544, 0.06173, 0.5324, 0.1006, 0.5143, 0.09048, 0.5398, 0.3412, 0.1309, 0.3754, 0.107, 0.3835, 0.1138, 0.3898, 0.1521, 0.0221, 0.2677, 0.007205, 0.2666, 0.01121, 0.2389, 0.02784, 0.2611, 0.3898, 0.1521, 0.3835, 0.1138, 0.3943, 0.1088, 0.4086, 0.1148, 0.4274, 0.07745, 0.3961, 0.0988, 0.3872, 0.09378, 0.3814, 0.05099, 0.9361, 0.08978, 0.9137, 0.07896, 0.9269, 0.05526, 0.9486, 0.06729, 0.5373, 0.1674, 0.437, 0.1192, 0.4589, 0.07953, 0.5562, 0.1332, 0.8494, 0.07638, 0.8644, 0.04917, 0.8691, 0.05176, 0.8549, 0.07748, 0.8494, 0.07638, 0.8291, 0.06659, 0.8447, 0.03828, 0.8644, 0.04917, 0.6201, 0.1972, 0.5855, 0.176, 0.6059, 0.1466, 0.6392, 0.1698, 0.94, 0.03156, 0.9269, 0.05526, 0.9222, 0.05266, 0.9345, 0.03046, 0.8603, 0.009971, 0.8447, 0.03828, 0.84, 0.03568, 0.8548, 0.008874, 0.6684, 0.1557, 0.6523, 0.1789, 0.6392, 0.1698, 0.6583, 0.1423, 0.6362, 0.2021, 0.6523, 0.1789, 0.6657, 0.1882, 0.6496, 0.2114, 0.8874, 0.3618, 0.8861, 0.3362, 0.8914, 0.3359, 0.8926, 0.3599, 0.4086, 0.1148, 0.3943, 0.1088, 0.3961, 0.0988, 0.4274, 0.07745, 0.2682, 0.5533, 0.2884, 0.5522, 0.2962, 0.5615, 0.2724, 0.5973, 0.2679, 0.5093, 0.2907, 0.5442, 0.2884, 0.5522, 0.2682, 0.5533, 0.3065, 0.5609, 0.3252, 0.5937, 0.2724, 0.5973, 0.2962, 0.5615, 0.8874, 0.3618, 0.8626, 0.3644, 0.8613, 0.3374, 0.8861, 0.3362, 0.4637, 0.5818, 0.3531, 0.5936, 0.3508, 0.5484, 0.4617, 0.5427, 0.7918, 0.4008, 0.7694, 0.4031, 0.7678, 0.3708, 0.7903, 0.3697, 0.5229, 0.5459, 0.4827, 0.5499, 0.4821, 0.5128, 0.5237, 0.5129, 0.86, 0.3103, 0.8613, 0.3374, 0.8559, 0.3376, 0.8547, 0.3123, 0.7918, 0.4008, 0.7903, 0.3697, 0.7956, 0.3694, 0.7971, 0.3988, 0.7662, 0.3385, 0.7678, 0.3708, 0.7624, 0.3711, 0.7609, 0.3405, 0.5394, 0.4838, 0.5395, 0.5129, 0.5237, 0.5129, 0.523, 0.4799, 0.5395, 0.542, 0.5395, 0.5129, 0.5555, 0.5129, 0.5555, 0.5398, 0.1817, 0.2137, 0.06028, 0.188, 0.06122, 0.1834, 0.1827, 0.2092, 0.3245, 0.5494, 0.3089, 0.5496, 0.3008, 0.5409, 0.3209, 0.5077, 0.1925, 0.1725, 0.07452, 0.1339, 0.07594, 0.1296, 0.194, 0.1682, 0.009711, 0.2342, 0.05236, 0.2386, 0.0519, 0.2431, 0.01121, 0.2389, 0.2077, 0.1327, 0.09445, 0.0817, 0.09634, 0.0775, 0.2096, 0.1285, 0.08699, 0.007205, 0.1222, 0.02801, 0.1199, 0.03191, 0.08639, 0.01213, 0.009711, 0.2342, 0.01833, 0.1791, 0.06028, 0.188, 0.05236, 0.2386, 0.02121, 0.175, 0.03565, 0.1212, 0.07452, 0.1339, 0.06122, 0.1834, 0.03558, 0.1164, 0.05567, 0.06436, 0.09445, 0.0817, 0.07594, 0.1296, 0.06082, 0.06158, 0.08639, 0.01213, 0.1199, 0.03191, 0.09634, 0.0775, 0.1764, 0.3406, 0.05494, 0.3544, 0.05442, 0.3499, 0.1758, 0.3361, 0.2115, 0.4628, 0.1006, 0.5143, 0.09871, 0.5102, 0.2095, 0.4587, 0.1736, 0.2982, 0.0514, 0.2989, 0.05137, 0.2943, 0.1736, 0.2937, 0.1954, 0.4235, 0.07973, 0.4628, 0.07824, 0.4585, 0.1939, 0.4191, 0.02161, 0.4142, 0.06343, 0.4048, 0.06443, 0.4093, 0.02131, 0.419, 0.03639, 0.4726, 0.02131, 0.419, 0.06443, 0.4093, 0.07824, 0.4585, 0.01182, 0.3547, 0.008526, 0.2991, 0.0514, 0.2989, 0.05442, 0.3499, 0.05982, 0.5283, 0.03913, 0.4766, 0.07973, 0.4628, 0.09871, 0.5102, 0.02161, 0.4142, 0.01234, 0.3593, 0.05494, 0.3544, 0.06343, 0.4048, 0.09995, 0.5506, 0.1229, 0.5605, 0.08789, 0.5816, 0.09347, 0.5544, 0.1229, 0.5605, 0.1006, 0.5143, 0.2115, 0.4628, 0.2293, 0.4964, 0.09048, 0.5398, 0.1006, 0.5143, 0.1229, 0.5605, 0.09995, 0.5506, 0.09845, 0.5433, 0.05137, 0.2943, 0.0519, 0.2431, 0.1754, 0.2557, 0.1736, 0.2937, 0.0519, 0.2431, 0.03533, 0.2618, 0.02784, 0.2611, 0.01121, 0.2389, 0.03533, 0.2618, 0.0519, 0.2431, 0.05137, 0.2943, 0.03135, 0.2756, 0.03708, 0.2691])
me_cylinder.materials.append(mat_material_001)
me_cylinder.use_remesh_preserve_volume = False
me_cylinder.use_remesh_preserve_attributes = False
me_cylinder.use_mirror_vertex_groups = False
me_cylinder.update()

# ---- objects
ob_bucket = bpy.data.objects.new('Bucket', me_cylinder)

# ---- transforms, parenting, visibility, modifiers, constraints
ob_bucket.location = (0.0, 0.0, 0.0)
ob_bucket.lineart.crease_threshold = 0.0

# ---- collection membership
col_collection_1.objects.link(ob_bucket)

# ---- scene / render settings (as saved in the file)
scene.frame_start = 1; scene.frame_end = 250; scene.frame_set(1)
scene.render.engine = 'CYCLES'
scene.render.resolution_percentage = 50
scene.render.dither_intensity = 0.0
scene.cycles.use_denoising = False
scene.cycles.samples = 128
scene.cycles.sampling_pattern = 'TABULATED_SOBOL'
scene.cycles.use_adaptive_sampling = False
scene.cycles.use_light_tree = False
scene.cycles.blur_glossy = 0.0
scene.cycles.sample_clamp_indirect = 0.0
scene.view_settings.view_transform = 'Standard'
bpy.context.view_layer.update()

# ---- added for rendering (the .blend has no active camera and no usable light): camera, sun
cam_auto = bpy.data.cameras.new('AutoCamera')
cam_auto.lens = 50.0
cam_auto.sensor_width = 36.0
cam_auto.clip_end = 1000.0
ob_auto_camera = bpy.data.objects.new('AutoCamera', cam_auto)
scene.collection.objects.link(ob_auto_camera)
ob_auto_camera.location = (0.671685, -0.806021, 0.710163)
ob_auto_camera.rotation_euler = (1.09748, -7.21219e-08, 0.694738)
scene.camera = ob_auto_camera
light_auto_sun = bpy.data.lights.new('AutoSun', 'SUN')
light_auto_sun.energy = 3.0
light_auto_sun.angle = 0.0523599
ob_auto_sun = bpy.data.objects.new('AutoSun', light_auto_sun)
scene.collection.objects.link(ob_auto_sun)
ob_auto_sun.rotation_euler = (0.872665, 0.174533, 0.523599)
bpy.context.view_layer.update()
